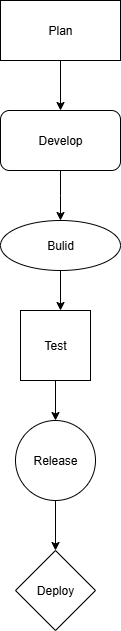

The diagram above was exported from draw.io. Its source (the exported page's mxGraphModel, read from the mxfile embedded in the PNG):
<mxGraphModel dx="786" dy="451" grid="1" gridSize="10" guides="1" tooltips="1" connect="1" arrows="1" fold="1" page="1" pageScale="1" pageWidth="827" pageHeight="1169" math="0" shadow="0">
  <root>
    <mxCell id="0" />
    <mxCell id="1" parent="0" />
    <mxCell id="l2q-oydwRbanefcCi3vY-1" value="Plan" style="rounded=0;whiteSpace=wrap;html=1;" parent="1" vertex="1">
      <mxGeometry x="330" y="50" width="120" height="60" as="geometry" />
    </mxCell>
    <mxCell id="cdTVGAOrjivIp_7ayleh-4" style="edgeStyle=orthogonalEdgeStyle;rounded=0;orthogonalLoop=1;jettySize=auto;html=1;exitX=0.5;exitY=1;exitDx=0;exitDy=0;" edge="1" parent="1" source="cdTVGAOrjivIp_7ayleh-1">
      <mxGeometry relative="1" as="geometry">
        <mxPoint x="390" y="270" as="targetPoint" />
      </mxGeometry>
    </mxCell>
    <mxCell id="cdTVGAOrjivIp_7ayleh-1" value="Develop" style="rounded=1;whiteSpace=wrap;html=1;" vertex="1" parent="1">
      <mxGeometry x="330" y="160" width="120" height="60" as="geometry" />
    </mxCell>
    <mxCell id="cdTVGAOrjivIp_7ayleh-3" value="" style="endArrow=classic;html=1;rounded=0;entryX=0.5;entryY=0;entryDx=0;entryDy=0;exitX=0.5;exitY=1;exitDx=0;exitDy=0;" edge="1" parent="1" source="l2q-oydwRbanefcCi3vY-1" target="cdTVGAOrjivIp_7ayleh-1">
      <mxGeometry width="50" height="50" relative="1" as="geometry">
        <mxPoint x="360" y="120" as="sourcePoint" />
        <mxPoint x="430" y="110" as="targetPoint" />
      </mxGeometry>
    </mxCell>
    <mxCell id="cdTVGAOrjivIp_7ayleh-5" value="Bulid" style="ellipse;whiteSpace=wrap;html=1;" vertex="1" parent="1">
      <mxGeometry x="330" y="270" width="120" height="50" as="geometry" />
    </mxCell>
    <mxCell id="cdTVGAOrjivIp_7ayleh-6" value="" style="endArrow=classic;html=1;rounded=0;exitX=0.5;exitY=1;exitDx=0;exitDy=0;" edge="1" parent="1" source="cdTVGAOrjivIp_7ayleh-5">
      <mxGeometry width="50" height="50" relative="1" as="geometry">
        <mxPoint x="389.5" y="350" as="sourcePoint" />
        <mxPoint x="390" y="360" as="targetPoint" />
      </mxGeometry>
    </mxCell>
    <mxCell id="cdTVGAOrjivIp_7ayleh-7" value="Test" style="whiteSpace=wrap;html=1;aspect=fixed;" vertex="1" parent="1">
      <mxGeometry x="350" y="360" width="70" height="70" as="geometry" />
    </mxCell>
    <mxCell id="cdTVGAOrjivIp_7ayleh-8" value="Release" style="ellipse;whiteSpace=wrap;html=1;aspect=fixed;" vertex="1" parent="1">
      <mxGeometry x="345" y="470" width="80" height="80" as="geometry" />
    </mxCell>
    <mxCell id="cdTVGAOrjivIp_7ayleh-9" value="" style="endArrow=classic;html=1;rounded=0;exitX=0.5;exitY=1;exitDx=0;exitDy=0;" edge="1" parent="1" source="cdTVGAOrjivIp_7ayleh-7">
      <mxGeometry width="50" height="50" relative="1" as="geometry">
        <mxPoint x="390" y="470" as="sourcePoint" />
        <mxPoint x="385" y="470" as="targetPoint" />
      </mxGeometry>
    </mxCell>
    <mxCell id="cdTVGAOrjivIp_7ayleh-10" value="" style="endArrow=classic;html=1;rounded=0;exitX=0.5;exitY=1;exitDx=0;exitDy=0;" edge="1" parent="1" source="cdTVGAOrjivIp_7ayleh-8">
      <mxGeometry width="50" height="50" relative="1" as="geometry">
        <mxPoint x="380" y="560" as="sourcePoint" />
        <mxPoint x="385" y="600" as="targetPoint" />
      </mxGeometry>
    </mxCell>
    <mxCell id="cdTVGAOrjivIp_7ayleh-11" value="Deploy" style="rhombus;whiteSpace=wrap;html=1;" vertex="1" parent="1">
      <mxGeometry x="345" y="600" width="80" height="80" as="geometry" />
    </mxCell>
  </root>
</mxGraphModel>